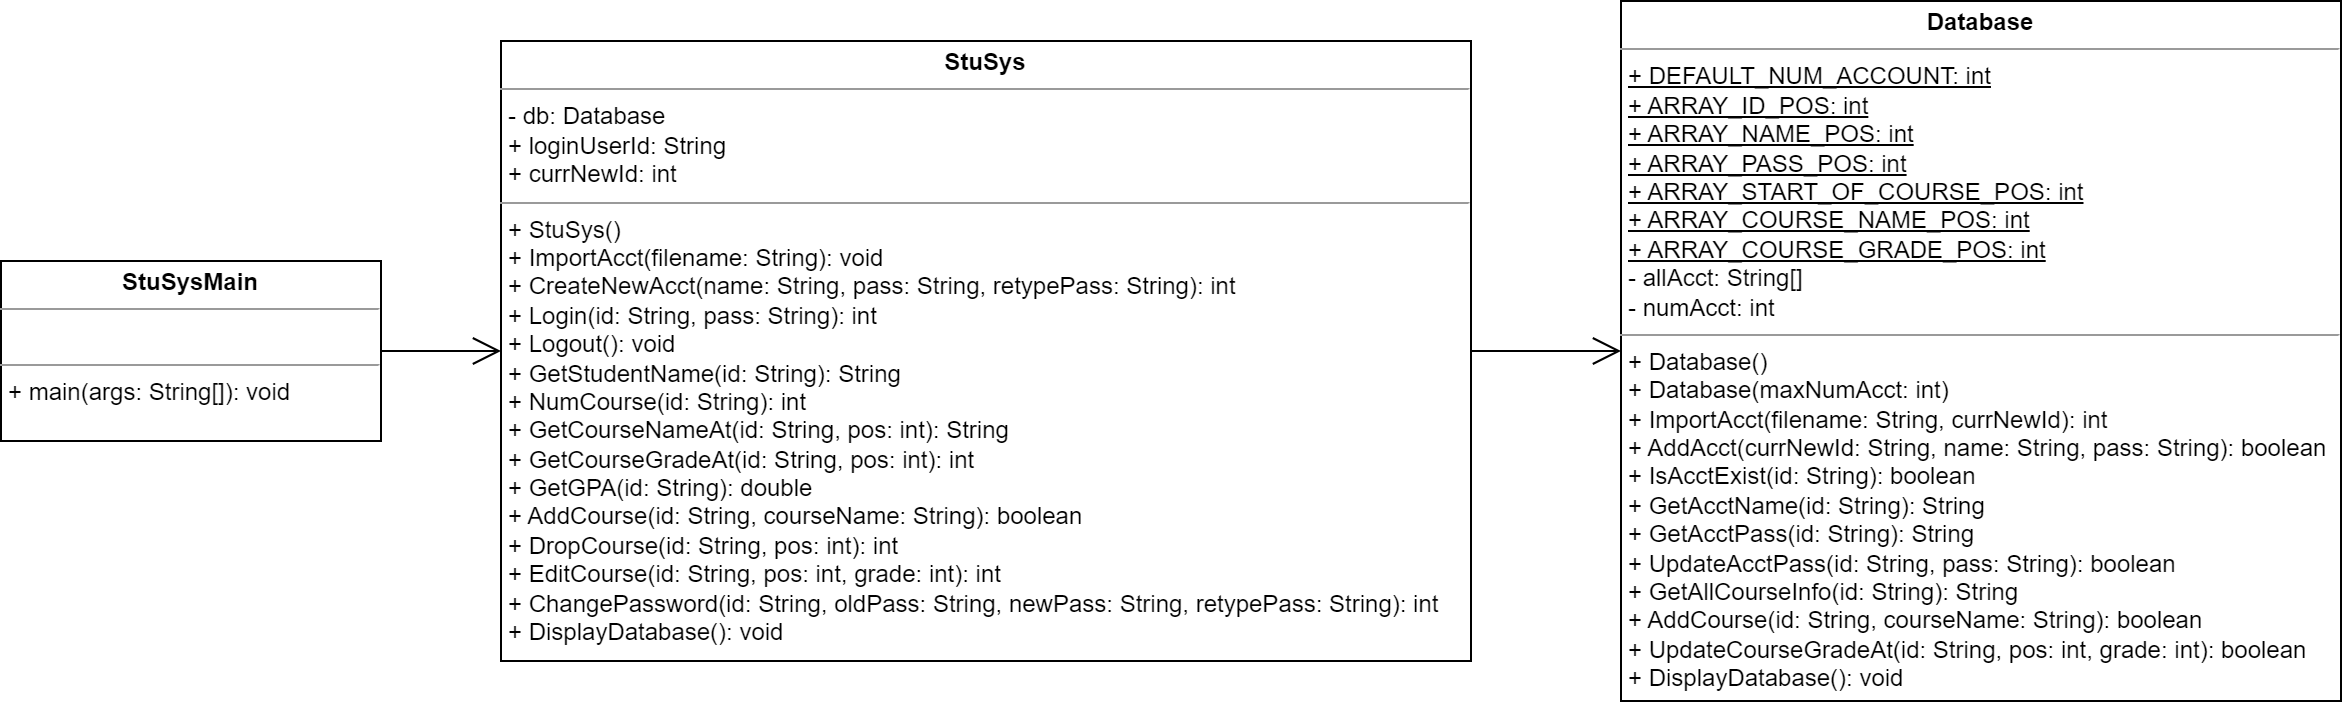

The diagram above was exported from draw.io. Its source (the exported page's mxGraphModel, read from the mxfile embedded in the PNG):
<mxGraphModel dx="907" dy="711" grid="1" gridSize="10" guides="1" tooltips="1" connect="1" arrows="1" fold="1" page="1" pageScale="1" pageWidth="850" pageHeight="1100" math="0" shadow="0">
  <root>
    <mxCell id="0" />
    <mxCell id="1" parent="0" />
    <mxCell id="Z-jcyq3meCy6qcsq3TsU-2" value="&lt;p style=&quot;margin: 0px ; margin-top: 4px ; text-align: center&quot;&gt;&lt;b&gt;StuSysMain&lt;/b&gt;&lt;/p&gt;&lt;hr size=&quot;1&quot;&gt;&lt;p style=&quot;margin: 0px ; margin-left: 4px&quot;&gt;&lt;br&gt;&lt;/p&gt;&lt;hr size=&quot;1&quot;&gt;&lt;p style=&quot;margin: 0px ; margin-left: 4px&quot;&gt;+ main(args: String[]): void&lt;/p&gt;" style="verticalAlign=top;align=left;overflow=fill;fontSize=12;fontFamily=Helvetica;html=1;" parent="1" vertex="1">
      <mxGeometry x="30" y="460" width="190" height="90" as="geometry" />
    </mxCell>
    <mxCell id="Z-jcyq3meCy6qcsq3TsU-4" value="&lt;p style=&quot;margin: 0px ; margin-top: 4px ; text-align: center&quot;&gt;&lt;b&gt;StuSys&lt;/b&gt;&lt;/p&gt;&lt;hr size=&quot;1&quot;&gt;&lt;p style=&quot;margin: 0px ; margin-left: 4px&quot;&gt;&lt;span&gt;- db: Database&lt;/span&gt;&lt;br&gt;&lt;/p&gt;&lt;p style=&quot;margin: 0px ; margin-left: 4px&quot;&gt;+ loginUserId: String&lt;/p&gt;&lt;p style=&quot;margin: 0px ; margin-left: 4px&quot;&gt;+ currNewId: int&lt;/p&gt;&lt;hr size=&quot;1&quot;&gt;&lt;p style=&quot;margin: 0px ; margin-left: 4px&quot;&gt;+ StuSys()&lt;/p&gt;&lt;p style=&quot;margin: 0px ; margin-left: 4px&quot;&gt;+ ImportAcct(filename: String): void&lt;/p&gt;&lt;p style=&quot;margin: 0px ; margin-left: 4px&quot;&gt;+ CreateNewAcct(name: String, pass: String, retypePass: String): int&lt;/p&gt;&lt;p style=&quot;margin: 0px ; margin-left: 4px&quot;&gt;+ Login(id: String, pass: String): int&lt;/p&gt;&lt;p style=&quot;margin: 0px ; margin-left: 4px&quot;&gt;+ Logout(): void&lt;/p&gt;&lt;p style=&quot;margin: 0px ; margin-left: 4px&quot;&gt;+ GetStudentName(id: String): String&lt;/p&gt;&lt;p style=&quot;margin: 0px ; margin-left: 4px&quot;&gt;+ NumCourse(id: String): int&lt;/p&gt;&lt;p style=&quot;margin: 0px ; margin-left: 4px&quot;&gt;+ GetCourseNameAt(id: String, pos: int): String&lt;/p&gt;&lt;p style=&quot;margin: 0px ; margin-left: 4px&quot;&gt;+ GetCourseGradeAt(id: String, pos: int): int&lt;/p&gt;&lt;p style=&quot;margin: 0px ; margin-left: 4px&quot;&gt;+ GetGPA(id: String): double&lt;/p&gt;&lt;p style=&quot;margin: 0px ; margin-left: 4px&quot;&gt;+ AddCourse(id: String, courseName: String): boolean&lt;/p&gt;&lt;p style=&quot;margin: 0px ; margin-left: 4px&quot;&gt;+ DropCourse(id: String, pos: int): int&lt;/p&gt;&lt;p style=&quot;margin: 0px ; margin-left: 4px&quot;&gt;+ EditCourse(id: String, pos: int, grade: int): int&lt;/p&gt;&lt;p style=&quot;margin: 0px ; margin-left: 4px&quot;&gt;+ ChangePassword(id: String, oldPass: String, newPass: String, retypePass: String): int&lt;/p&gt;&lt;p style=&quot;margin: 0px ; margin-left: 4px&quot;&gt;+ DisplayDatabase(): void&lt;/p&gt;&lt;p style=&quot;margin: 0px ; margin-left: 4px&quot;&gt;&lt;br&gt;&lt;/p&gt;&lt;p style=&quot;margin: 0px ; margin-left: 4px&quot;&gt;&lt;br&gt;&lt;/p&gt;" style="verticalAlign=top;align=left;overflow=fill;fontSize=12;fontFamily=Helvetica;html=1;" parent="1" vertex="1">
      <mxGeometry x="280" y="350" width="485" height="310" as="geometry" />
    </mxCell>
    <mxCell id="Z-jcyq3meCy6qcsq3TsU-5" value="&lt;p style=&quot;margin: 0px ; margin-top: 4px ; text-align: center&quot;&gt;&lt;b&gt;Database&lt;/b&gt;&lt;/p&gt;&lt;hr size=&quot;1&quot;&gt;&lt;p style=&quot;margin: 0px ; margin-left: 4px&quot;&gt;&lt;u&gt;+ DEFAULT_NUM_ACCOUNT: int&lt;/u&gt;&lt;/p&gt;&lt;p style=&quot;margin: 0px ; margin-left: 4px&quot;&gt;&lt;u&gt;+ ARRAY_ID_POS: int&lt;/u&gt;&lt;/p&gt;&lt;p style=&quot;margin: 0px ; margin-left: 4px&quot;&gt;&lt;u&gt;+ ARRAY_NAME_POS: int&lt;/u&gt;&lt;/p&gt;&lt;p style=&quot;margin: 0px ; margin-left: 4px&quot;&gt;&lt;u&gt;+ ARRAY_PASS_POS: int&lt;/u&gt;&lt;/p&gt;&lt;p style=&quot;margin: 0px ; margin-left: 4px&quot;&gt;&lt;u&gt;+ ARRAY_START_OF_COURSE_POS: int&lt;/u&gt;&lt;/p&gt;&lt;p style=&quot;margin: 0px ; margin-left: 4px&quot;&gt;&lt;u&gt;+ ARRAY_COURSE_NAME_POS: int&lt;/u&gt;&lt;/p&gt;&lt;p style=&quot;margin: 0px ; margin-left: 4px&quot;&gt;&lt;u&gt;+ ARRAY_COURSE_GRADE_POS: int&lt;/u&gt;&lt;/p&gt;&lt;p style=&quot;margin: 0px ; margin-left: 4px&quot;&gt;- allAcct: String[]&lt;/p&gt;&lt;p style=&quot;margin: 0px ; margin-left: 4px&quot;&gt;- numAcct: int&lt;/p&gt;&lt;hr size=&quot;1&quot;&gt;&lt;p style=&quot;margin: 0px ; margin-left: 4px&quot;&gt;+ Database()&lt;/p&gt;&lt;p style=&quot;margin: 0px ; margin-left: 4px&quot;&gt;+ Database(maxNumAcct: int)&lt;/p&gt;&lt;p style=&quot;margin: 0px ; margin-left: 4px&quot;&gt;+ ImportAcct(filename: String, currNewId): int&lt;/p&gt;&lt;p style=&quot;margin: 0px ; margin-left: 4px&quot;&gt;&lt;span style=&quot;background-color: initial;&quot;&gt;+ AddAcct(currNewId: String, name: String, pass: String): boolean&lt;/span&gt;&lt;br&gt;&lt;/p&gt;&lt;p style=&quot;margin: 0px ; margin-left: 4px&quot;&gt;+ IsAcctExist(id: String): boolean&lt;/p&gt;&lt;p style=&quot;margin: 0px ; margin-left: 4px&quot;&gt;+ GetAcctName(id: String): String&lt;/p&gt;&lt;p style=&quot;margin: 0px ; margin-left: 4px&quot;&gt;+ GetAcctPass(id: String): String&lt;/p&gt;&lt;p style=&quot;margin: 0px ; margin-left: 4px&quot;&gt;+ UpdateAcctPass(id: String, pass: String): boolean&lt;/p&gt;&lt;p style=&quot;margin: 0px ; margin-left: 4px&quot;&gt;+ GetAllCourseInfo(id: String): String&lt;/p&gt;&lt;p style=&quot;margin: 0px ; margin-left: 4px&quot;&gt;+ AddCourse(id: String, courseName: String): boolean&lt;/p&gt;&lt;p style=&quot;margin: 0px ; margin-left: 4px&quot;&gt;+ UpdateCourseGradeAt(id: String, pos: int, grade: int): boolean&lt;/p&gt;&lt;p style=&quot;margin: 0px ; margin-left: 4px&quot;&gt;+ DisplayDatabase(): void&lt;/p&gt;&lt;p style=&quot;margin: 0px ; margin-left: 4px&quot;&gt;&lt;br&gt;&lt;/p&gt;&lt;p style=&quot;margin: 0px ; margin-left: 4px&quot;&gt;&lt;br&gt;&lt;/p&gt;" style="verticalAlign=top;align=left;overflow=fill;fontSize=12;fontFamily=Helvetica;html=1;" parent="1" vertex="1">
      <mxGeometry x="840" y="330" width="360" height="350" as="geometry" />
    </mxCell>
    <mxCell id="ahSKI-semv7qzHkck2hy-2" value="" style="endArrow=open;endFill=1;endSize=12;html=1;rounded=0;entryX=0;entryY=0.5;entryDx=0;entryDy=0;exitX=1;exitY=0.5;exitDx=0;exitDy=0;" parent="1" source="Z-jcyq3meCy6qcsq3TsU-2" target="Z-jcyq3meCy6qcsq3TsU-4" edge="1">
      <mxGeometry width="160" relative="1" as="geometry">
        <mxPoint x="90" y="610" as="sourcePoint" />
        <mxPoint x="250" y="610" as="targetPoint" />
      </mxGeometry>
    </mxCell>
    <mxCell id="ahSKI-semv7qzHkck2hy-3" value="" style="endArrow=open;endFill=1;endSize=12;html=1;rounded=0;entryX=0;entryY=0.5;entryDx=0;entryDy=0;exitX=1;exitY=0.5;exitDx=0;exitDy=0;" parent="1" source="Z-jcyq3meCy6qcsq3TsU-4" target="Z-jcyq3meCy6qcsq3TsU-5" edge="1">
      <mxGeometry width="160" relative="1" as="geometry">
        <mxPoint x="740" y="310" as="sourcePoint" />
        <mxPoint x="900" y="310" as="targetPoint" />
      </mxGeometry>
    </mxCell>
  </root>
</mxGraphModel>